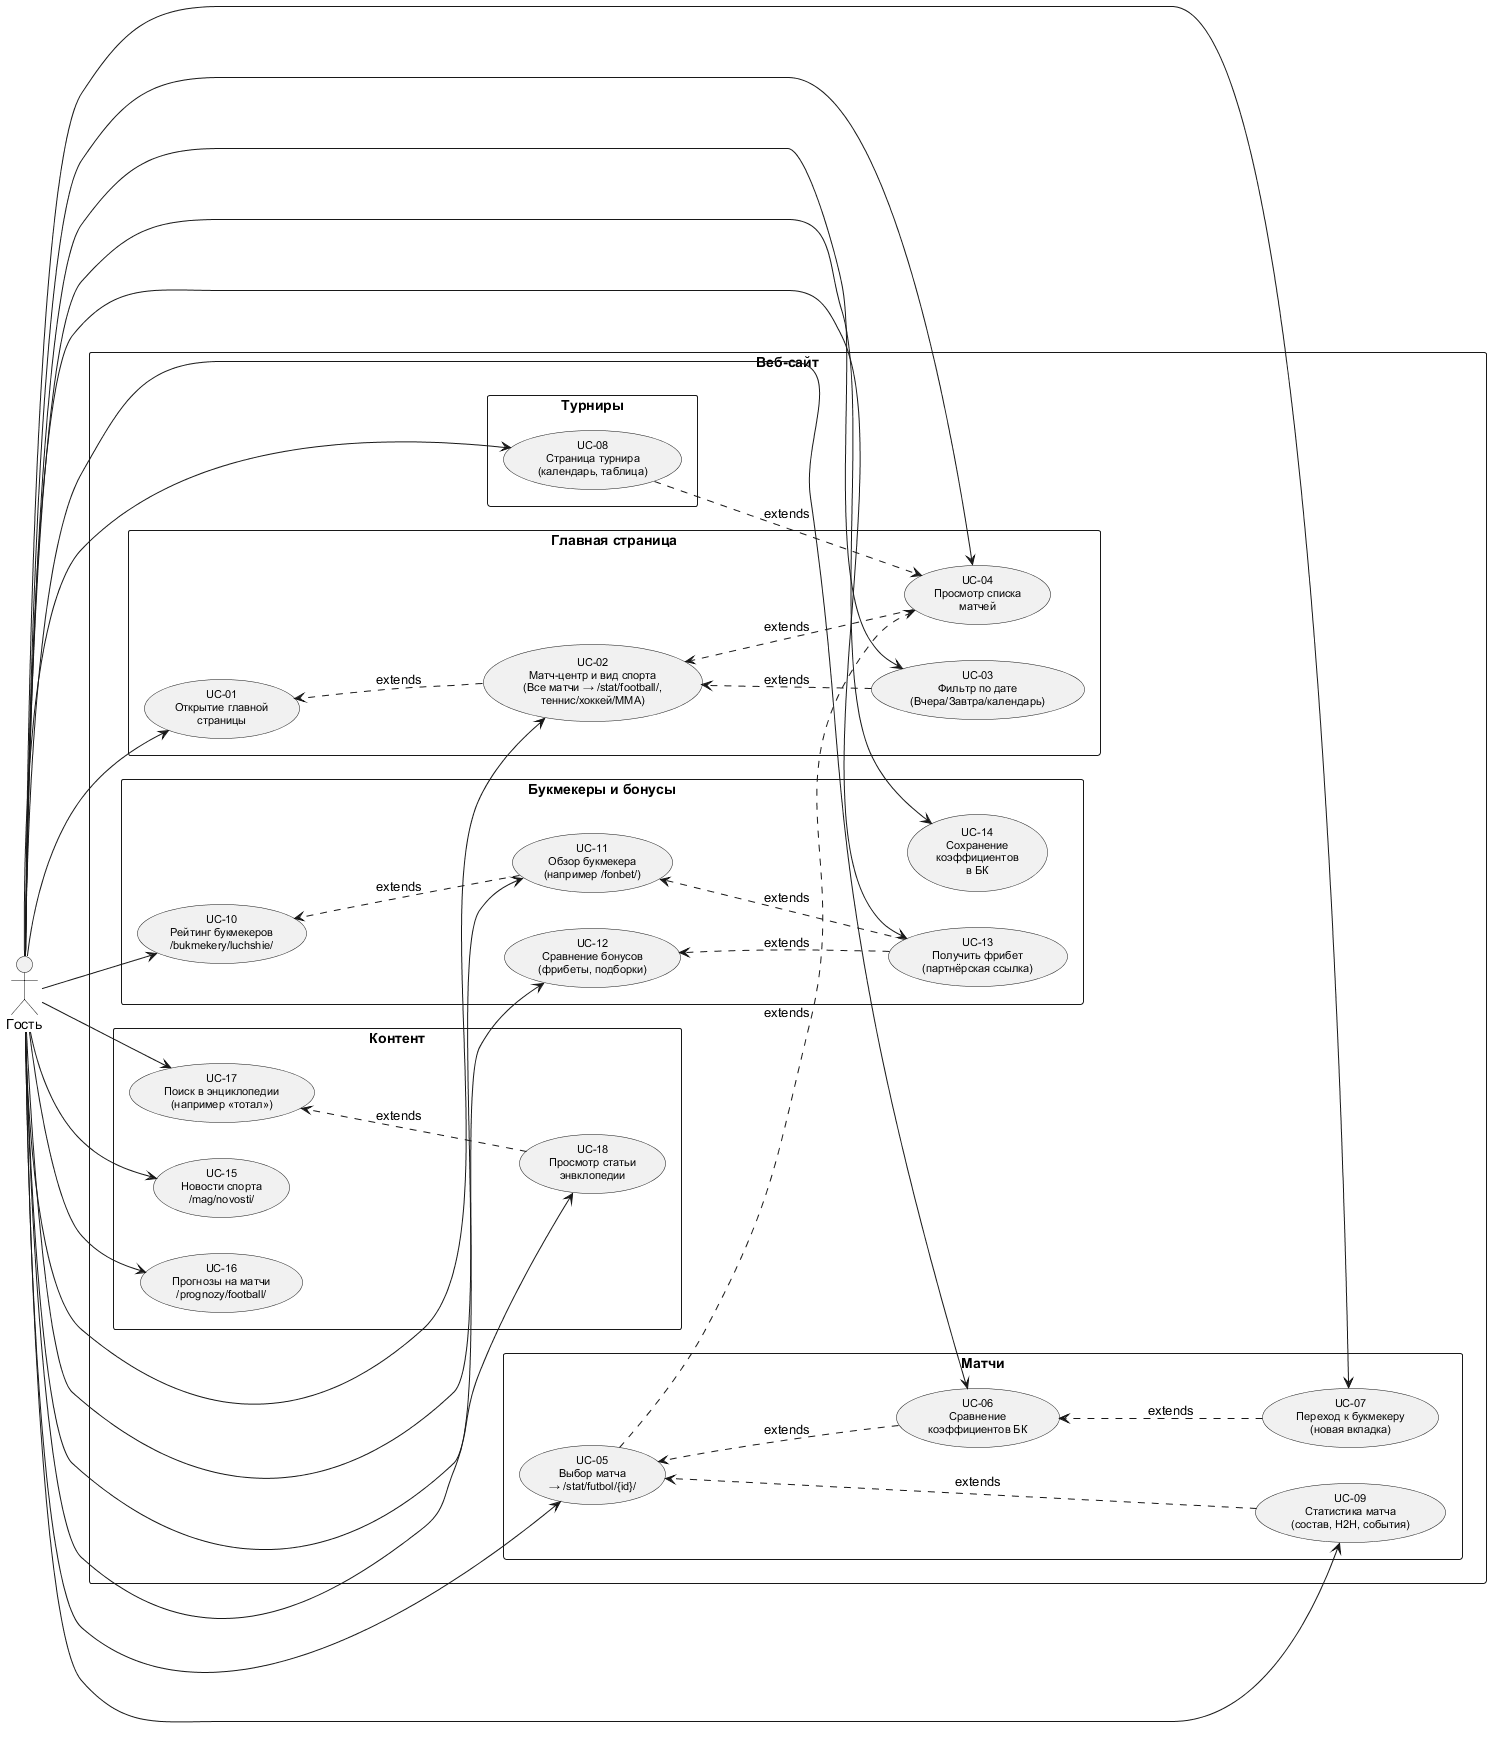

The diagram above was rendered by PlantUML. Its source (embedded in the PNG):
@startuml

' Use Case Diagram для сайта ставок и статистики
' Актёр: Гость (неавторизованный пользователь)

skinparam packageStyle rectangle
skinparam usecaseFontSize 11
skinparam defaultFontName Arial

' Горизонтальное расположение Use Case внутри групп
left to right direction

actor "Гость" as Guest

rectangle "Веб-сайт" {

  ' ====== Главная страница и навигация ======
  package "Главная страница" {
    usecase "UC-01\nОткрытие главной\nстраницы" as UC01
    usecase "UC-02\nМатч-центр и вид спорта\n(Все матчи → /stat/football/,\nтеннис/хоккей/MMA)" as UC02
    usecase "UC-03\nФильтр по дате\n(Вчера/Завтра/календарь)" as UC03
    usecase "UC-04\nПросмотр списка\nматчей" as UC04
    UC01 -[hidden]right- UC02
    UC02 -[hidden]right- UC03
    UC03 -[hidden]right- UC04
  }

  ' ====== Матчи и статистика ======
  package "Матчи" {
    usecase "UC-05\nВыбор матча\n→ /stat/futbol/{id}/" as UC05
    usecase "UC-06\nСравнение\nкоэффициентов БК" as UC06
    usecase "UC-07\nПереход к букмекеру\n(новая вкладка)" as UC07
    usecase "UC-09\nСтатистика матча\n(состав, H2H, события)" as UC09
    UC05 -[hidden]right- UC06
    UC06 -[hidden]right- UC07
    UC07 -[hidden]right- UC09
  }

  ' ====== Турниры ======
  package "Турниры" {
    usecase "UC-08\nСтраница турнира\n(календарь, таблица)" as UC08
  }

  ' ====== Букмекеры и бонусы ======
  package "Букмекеры и бонусы" {
    usecase "UC-10\nРейтинг букмекеров\n/bukmekery/luchshie/" as UC10
    usecase "UC-11\nОбзор букмекера\n(например /fonbet/)" as UC11
    usecase "UC-12\nСравнение бонусов\n(фрибеты, подборки)" as UC12
    usecase "UC-13\nПолучить фрибет\n(партнёрская ссылка)" as UC13
    usecase "UC-14\nСохранение\nкоэффициентов\nв БК" as UC14
    UC10 -[hidden]right- UC11
    UC11 -[hidden]right- UC12
    UC12 -[hidden]right- UC13
    UC13 -[hidden]right- UC14
  }

  ' ====== Контент ======
  package "Контент" {
    usecase "UC-15\nНовости спорта\n/mag/novosti/" as UC15
    usecase "UC-16\nПрогнозы на матчи\n/prognozy/football/" as UC16
    usecase "UC-17\nПоиск в энциклопедии\n(например «тотал»)" as UC17
    usecase "UC-18\nПросмотр статьи\nэнвклопедии" as UC18
    UC15 -[hidden]right- UC16
    UC16 -[hidden]right- UC17
    UC17 -[hidden]right- UC18
  }

  ' ====== Связи актёра с Use Case ======
  Guest --> UC01
  Guest --> UC02
  Guest --> UC03
  Guest --> UC04
  Guest --> UC05
  Guest --> UC06
  Guest --> UC07
  Guest --> UC08
  Guest --> UC09
  Guest --> UC10
  Guest --> UC11
  Guest --> UC12
  Guest --> UC13
  Guest --> UC14
  Guest --> UC15
  Guest --> UC16
  Guest --> UC17
  Guest --> UC18

  ' ====== Отношения extends (ПУНКТИРНЫЕ стрелки вниз) ======
  UC02 ..down.> UC01 : «extends»
  UC03 ..down.> UC02 : «extends»
  UC04 ..down.> UC02 : «extends»
  UC05 ..down.> UC04 : «extends»
  UC06 ..down.> UC05 : «extends»
  UC07 ..down.> UC06 : «extends»
  UC09 ..down.> UC05 : «extends»
  UC08 ..down.> UC04 : «extends»
  UC11 ..down.> UC10 : «extends»
  UC13 ..down.> UC12 : «extends»
  UC13 ..down.> UC11 : «extends»
  UC18 ..down.> UC17 : «extends»

}

@enduml